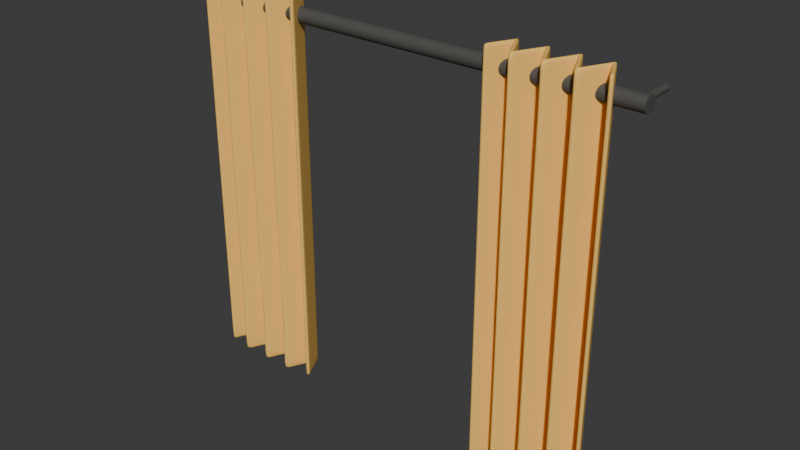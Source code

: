 # Source: curtain.blend  (saved by Blender 4.2.66; exported with 4.5.12 LTS)
import bpy
from mathutils import Matrix  # noqa: F401  (used for matrix-valued properties, if any)

bpy.ops.wm.read_factory_settings(use_empty=True)
scene = bpy.context.scene
scene.name = 'Scene'

# ---- materials (node trees are filled in below, after node groups)
mat_material___gray = bpy.data.materials.new('Material - Gray')
mat_material___gray.alpha_threshold = 0.0
mat_material___gray.line_color = (0.0, 0.0, 0.0, 1.0)
mat_material___yellow = bpy.data.materials.new('Material - Yellow')
mat_material___yellow.alpha_threshold = 0.0
mat_material___yellow.line_color = (0.0, 0.0, 0.0, 1.0)
mat_material___yellow_001 = bpy.data.materials.new('Material - Yellow.001')
mat_material___yellow_001.alpha_threshold = 0.0
mat_material___yellow_001.line_color = (0.0, 0.0, 0.0, 1.0)

# ---- node groups
ng_auto_smooth = bpy.data.node_groups.new('Auto Smooth', 'GeometryNodeTree')
_s = ng_auto_smooth.interface.new_socket(name='Geometry', in_out='OUTPUT', socket_type='NodeSocketGeometry')
_s = ng_auto_smooth.interface.new_socket(name='Geometry', in_out='INPUT', socket_type='NodeSocketGeometry')
_s = ng_auto_smooth.interface.new_socket(name='Angle', in_out='INPUT', socket_type='NodeSocketFloat')
_s.subtype = 'ANGLE'
_s.min_value = 0.0
_s.max_value = 3.142
ng_auto_smooth.is_modifier = True
_N = ng_auto_smooth.nodes; _L = ng_auto_smooth.links
n0 = _N.new('NodeGroupOutput'); n0.name = 'Group Output'; n0.location = (480, -100)
n1 = _N.new('NodeGroupInput'); n1.name = 'Group Input'; n1.location = (-420, -300)
n2 = _N.new('NodeGroupInput'); n2.name = 'Group Input.001'; n2.location = (-60, -100)
n3 = _N.new('GeometryNodeSetShadeSmooth'); n3.name = 'Set Shade Smooth'; n3.location = (120, -100)
n3.domain = 'EDGE'
n4 = _N.new('GeometryNodeSetShadeSmooth'); n4.name = 'Set Shade Smooth.001'; n4.location = (300, -100)
n5 = _N.new('GeometryNodeInputMeshEdgeAngle'); n5.name = 'Edge Angle'; n5.location = (-420, -220)
n6 = _N.new('GeometryNodeInputEdgeSmooth'); n6.name = 'Is Edge Smooth'; n6.location = (-60, -160)
n7 = _N.new('GeometryNodeInputShadeSmooth'); n7.name = 'Is Face Smooth'; n7.location = (-240, -340)
n8 = _N.new('FunctionNodeBooleanMath'); n8.name = 'Boolean Math'; n8.location = (-60, -220)
n9 = _N.new('FunctionNodeCompare'); n9.name = 'Compare'; n9.location = (-240, -180)
n9.operation = 'LESS_EQUAL'
_L.new(n5.outputs[0], n9.inputs[0])
_L.new(n4.outputs[0], n0.inputs[0])
_L.new(n1.outputs[1], n9.inputs[1])
_L.new(n9.outputs[0], n8.inputs[0])
_L.new(n7.outputs[0], n8.inputs[1])
_L.new(n2.outputs[0], n3.inputs[0])
_L.new(n6.outputs[0], n3.inputs[1])
_L.new(n3.outputs[0], n4.inputs[0])
_L.new(n8.outputs[0], n3.inputs[2])
n0.is_active_output = True

# ---- material node trees
mat_material___gray.use_nodes = True; mat_material___gray.node_tree.nodes.clear()
_N = mat_material___gray.node_tree.nodes; _L = mat_material___gray.node_tree.links
n0 = _N.new('ShaderNodeOutputMaterial'); n0.name = 'Material Output'; n0.location = (300, 300)
n1 = _N.new('ShaderNodeBsdfPrincipled'); n1.name = 'Principled BSDF'; n1.location = (10, 300)
n1.distribution = 'GGX'
n1.subsurface_method = 'RANDOM_WALK_SKIN'
n1.inputs[0].default_value = (0.08353, 0.08189, 0.07554, 1.0)
n1.inputs[2].default_value = 0.65
n1.inputs[3].default_value = 1.45
n1.inputs[13].default_value = 0.35
n1.inputs[27].default_value = (0.0, 0.0, 0.0, 1.0)
n1.inputs[28].default_value = 1.0
_L.new(n1.outputs[0], n0.inputs[0])
n0.is_active_output = True
mat_material___yellow.use_nodes = True; mat_material___yellow.node_tree.nodes.clear()
_N = mat_material___yellow.node_tree.nodes; _L = mat_material___yellow.node_tree.links
n0 = _N.new('ShaderNodeOutputMaterial'); n0.name = 'Material Output'; n0.location = (300, 300)
n1 = _N.new('ShaderNodeBsdfPrincipled'); n1.name = 'Principled BSDF'; n1.location = (10, 300)
n1.distribution = 'GGX'
n1.subsurface_method = 'RANDOM_WALK_SKIN'
n1.inputs[0].default_value = (1.0, 0.5972, 0.1413, 1.0)
n1.inputs[2].default_value = 0.65
n1.inputs[3].default_value = 1.45
n1.inputs[13].default_value = 0.35
n1.inputs[27].default_value = (0.0, 0.0, 0.0, 1.0)
n1.inputs[28].default_value = 1.0
_L.new(n1.outputs[0], n0.inputs[0])
n0.is_active_output = True
mat_material___yellow_001.use_nodes = True; mat_material___yellow_001.node_tree.nodes.clear()
_N = mat_material___yellow_001.node_tree.nodes; _L = mat_material___yellow_001.node_tree.links
n0 = _N.new('ShaderNodeOutputMaterial'); n0.name = 'Material Output'; n0.location = (300, 300)
n1 = _N.new('ShaderNodeBsdfPrincipled'); n1.name = 'Principled BSDF'; n1.location = (10, 300)
n1.distribution = 'GGX'
n1.subsurface_method = 'RANDOM_WALK_SKIN'
n1.inputs[0].default_value = (1.0, 0.5972, 0.1413, 1.0)
n1.inputs[2].default_value = 0.65
n1.inputs[3].default_value = 1.45
n1.inputs[13].default_value = 0.35
n1.inputs[27].default_value = (0.0, 0.0, 0.0, 1.0)
n1.inputs[28].default_value = 1.0
_L.new(n1.outputs[0], n0.inputs[0])
n0.is_active_output = True

# ---- world
world_world = bpy.data.worlds.new('World'); scene.world = world_world
world_world.use_nodes = True; world_world.node_tree.nodes.clear()
_N = world_world.node_tree.nodes; _L = world_world.node_tree.links
n0 = _N.new('ShaderNodeOutputWorld'); n0.name = 'World Output'; n0.location = (300, 300)
n1 = _N.new('ShaderNodeBackground'); n1.name = 'Background'; n1.location = (10, 300)
n1.inputs[0].default_value = (0.05088, 0.05088, 0.05088, 1.0)
_L.new(n1.outputs[0], n0.inputs[0])
n0.is_active_output = True
world_world.color = (0.05088, 0.05088, 0.05088)
world_world.sun_shadow_jitter_overblur = 0.0

# ---- meshes
me_cylinder_001 = bpy.data.meshes.new('Cylinder.001')
me_cylinder_001.from_pydata([(0.0, 0.02021, -0.4567), (6.69e-08, 0.02021, 0.8003), (0.003942, 0.01982, -0.4567), (0.003942, 0.01982, 0.8003), (0.007732, 0.01867, -0.4567), (0.007732, 0.01867, 0.8003), (0.01123, 0.0168, -0.4567), (0.01123, 0.0168, 0.8003), (0.01429, 0.01429, -0.4567), (0.01429, 0.01429, 0.8003), (0.0168, 0.01123, -0.4567), (0.0168, 0.01123, 0.8003), (0.01867, 0.007732, -0.4567), (0.01867, 0.007732, 0.8003), (0.01982, 0.003942, -0.4567), (0.01982, 0.003942, 0.8003), (0.02021, -8.832e-10, -0.4567), (0.02021, -8.832e-10, 0.8003), (0.01982, -0.003942, -0.4567), (0.01982, -0.003942, 0.8003), (0.01867, -0.007732, -0.4567), (0.01867, -0.007732, 0.8003), (0.0168, -0.01123, -0.4567), (0.0168, -0.01123, 0.8003), (0.01429, -0.01429, -0.4567), (0.01429, -0.01429, 0.8003), (0.01123, -0.0168, -0.4567), (0.01123, -0.0168, 0.8003), (0.007732, -0.01867, -0.4567), (0.007732, -0.01867, 0.8003), (0.003942, -0.01982, -0.4567), (0.003942, -0.01982, 0.8003), (-1.766e-09, -0.02021, -0.4567), (6.513e-08, -0.02021, 0.8003), (-0.003942, -0.01982, -0.4567), (-0.003942, -0.01982, 0.8003), (-0.007732, -0.01867, -0.4567), (-0.007732, -0.01867, 0.8003), (-0.01123, -0.0168, -0.4567), (-0.01123, -0.0168, 0.8003), (-0.01429, -0.01429, -0.4567), (-0.01429, -0.01429, 0.8003), (-0.0168, -0.01123, -0.4567), (-0.0168, -0.01123, 0.8003), (-0.01867, -0.007732, -0.4567), (-0.01867, -0.007732, 0.8003), (-0.01982, -0.003942, -0.4567), (-0.01982, -0.003942, 0.8003), (-0.02021, 2.409e-10, -0.4567), (-0.02021, 2.409e-10, 0.8003), (-0.01982, 0.003942, -0.4567), (-0.01982, 0.003942, 0.8003), (-0.01867, 0.007732, -0.4567), (-0.01867, 0.007732, 0.8003), (-0.0168, 0.01123, -0.4567), (-0.0168, 0.01123, 0.8003), (-0.01429, 0.01429, -0.4567), (-0.01429, 0.01429, 0.8003), (-0.01123, 0.0168, -0.4567), (-0.01123, 0.0168, 0.8003), (-0.007732, 0.01867, -0.4567), (-0.007732, 0.01867, 0.8003), (-0.003942, 0.01982, -0.4567), (-0.003942, 0.01982, 0.8003), (1.15e-07, -0.01696, 0.768), (8.291e-08, 0.1009, 0.768), (0.001833, -0.01696, 0.7681), (0.001833, 0.1009, 0.7681), (0.003596, -0.01696, 0.7687), (0.003596, 0.1009, 0.7687), (0.00522, -0.01696, 0.7695), (0.00522, 0.1009, 0.7695), (0.006644, -0.01696, 0.7707), (0.006644, 0.1009, 0.7707), (0.007812, -0.01696, 0.7721), (0.007812, 0.1009, 0.7721), (0.00868, -0.01696, 0.7738), (0.00868, 0.1009, 0.7738), (0.009215, -0.01696, 0.7755), (0.009215, 0.1009, 0.7755), (0.009396, -0.01696, 0.7774), (0.009396, 0.1009, 0.7774), (0.009215, -0.01696, 0.7792), (0.009215, 0.1009, 0.7792), (0.00868, -0.01696, 0.781), (0.00868, 0.1009, 0.781), (0.007812, -0.01696, 0.7826), (0.007812, 0.1009, 0.7826), (0.006644, -0.01696, 0.784), (0.006644, 0.1009, 0.784), (0.00522, -0.01696, 0.7852), (0.00522, 0.1009, 0.7852), (0.003596, -0.01696, 0.786), (0.003596, 0.1009, 0.786), (0.001833, -0.01696, 0.7866), (0.001833, 0.1009, 0.7866), (1.156e-07, -0.01696, 0.7868), (8.35e-08, 0.1009, 0.7868), (-0.001833, -0.01696, 0.7866), (-0.001833, 0.1009, 0.7866), (-0.003595, -0.01696, 0.786), (-0.003595, 0.1009, 0.786), (-0.00522, -0.01696, 0.7852), (-0.00522, 0.1009, 0.7852), (-0.006643, -0.01696, 0.784), (-0.006643, 0.1009, 0.784), (-0.007812, -0.01696, 0.7826), (-0.007812, 0.1009, 0.7826), (-0.00868, -0.01696, 0.781), (-0.00868, 0.1009, 0.781), (-0.009215, -0.01696, 0.7792), (-0.009215, 0.1009, 0.7792), (-0.009395, -0.01696, 0.7774), (-0.009395, 0.1009, 0.7774), (-0.009215, -0.01696, 0.7755), (-0.009215, 0.1009, 0.7755), (-0.00868, -0.01696, 0.7738), (-0.00868, 0.1009, 0.7738), (-0.007812, -0.01696, 0.7721), (-0.007812, 0.1009, 0.7721), (-0.006643, -0.01696, 0.7707), (-0.006643, 0.1009, 0.7707), (-0.00522, -0.01696, 0.7695), (-0.00522, 0.1009, 0.7695), (-0.003595, -0.01696, 0.7687), (-0.003595, 0.1009, 0.7687), (-0.001833, -0.01696, 0.7681), (-0.001833, 0.1009, 0.7681), (-1.712e-08, -0.01696, -0.4391), (-4.919e-08, 0.1009, -0.4391), (0.001833, -0.01696, -0.4389), (0.001833, 0.1009, -0.4389), (0.003595, -0.01696, -0.4384), (0.003595, 0.1009, -0.4384), (0.00522, -0.01696, -0.4375), (0.00522, 0.1009, -0.4375), (0.006644, -0.01696, -0.4364), (0.006644, 0.1009, -0.4364), (0.007812, -0.01696, -0.4349), (0.007812, 0.1009, -0.4349), (0.00868, -0.01696, -0.4333), (0.00868, 0.1009, -0.4333), (0.009215, -0.01696, -0.4316), (0.009215, 0.1009, -0.4316), (0.009395, -0.01696, -0.4297), (0.009395, 0.1009, -0.4297), (0.009215, -0.01696, -0.4279), (0.009215, 0.1009, -0.4279), (0.00868, -0.01696, -0.4261), (0.00868, 0.1009, -0.4261), (0.007812, -0.01696, -0.4245), (0.007812, 0.1009, -0.4245), (0.006644, -0.01696, -0.4231), (0.006644, 0.1009, -0.4231), (0.00522, -0.01696, -0.4219), (0.00522, 0.1009, -0.4219), (0.003595, -0.01696, -0.421), (0.003595, 0.1009, -0.421), (0.001833, -0.01696, -0.4205), (0.001833, 0.1009, -0.4205), (-1.652e-08, -0.01696, -0.4203), (-4.859e-08, 0.1009, -0.4203), (-0.001833, -0.01696, -0.4205), (-0.001833, 0.1009, -0.4205), (-0.003595, -0.01696, -0.421), (-0.003596, 0.1009, -0.421), (-0.00522, -0.01696, -0.4219), (-0.00522, 0.1009, -0.4219), (-0.006644, -0.01696, -0.4231), (-0.006644, 0.1009, -0.4231), (-0.007812, -0.01696, -0.4245), (-0.007812, 0.1009, -0.4245), (-0.00868, -0.01696, -0.4261), (-0.00868, 0.1009, -0.4261), (-0.009215, -0.01696, -0.4279), (-0.009215, 0.1009, -0.4279), (-0.009395, -0.01696, -0.4297), (-0.009395, 0.1009, -0.4297), (-0.009215, -0.01696, -0.4316), (-0.009215, 0.1009, -0.4316), (-0.00868, -0.01696, -0.4333), (-0.00868, 0.1009, -0.4333), (-0.007812, -0.01696, -0.4349), (-0.007812, 0.1009, -0.4349), (-0.006644, -0.01696, -0.4364), (-0.006644, 0.1009, -0.4364), (-0.00522, -0.01696, -0.4375), (-0.00522, 0.1009, -0.4375), (-0.003595, -0.01696, -0.4384), (-0.003596, 0.1009, -0.4384), (-0.001833, -0.01696, -0.4389), (-0.001833, 0.1009, -0.4389)], [], [(0, 1, 3, 2), (2, 3, 5, 4), (4, 5, 7, 6), (6, 7, 9, 8), (8, 9, 11, 10), (10, 11, 13, 12), (12, 13, 15, 14), (14, 15, 17, 16), (16, 17, 19, 18), (18, 19, 21, 20), (20, 21, 23, 22), (22, 23, 25, 24), (24, 25, 27, 26), (26, 27, 29, 28), (28, 29, 31, 30), (30, 31, 33, 32), (32, 33, 35, 34), (34, 35, 37, 36), (36, 37, 39, 38), (38, 39, 41, 40), (40, 41, 43, 42), (42, 43, 45, 44), (44, 45, 47, 46), (46, 47, 49, 48), (48, 49, 51, 50), (50, 51, 53, 52), (52, 53, 55, 54), (54, 55, 57, 56), (56, 57, 59, 58), (58, 59, 61, 60), (3, 1, 63, 61, 59, 57, 55, 53, 51, 49, 47, 45, 43, 41, 39, 37, 35, 33, 31, 29, 27, 25, 23, 21, 19, 17, 15, 13, 11, 9, 7, 5), (60, 61, 63, 62), (62, 63, 1, 0), (30, 46, 62), (64, 65, 67, 66), (66, 67, 69, 68), (68, 69, 71, 70), (70, 71, 73, 72), (72, 73, 75, 74), (74, 75, 77, 76), (76, 77, 79, 78), (78, 79, 81, 80), (80, 81, 83, 82), (82, 83, 85, 84), (84, 85, 87, 86), (86, 87, 89, 88), (88, 89, 91, 90), (90, 91, 93, 92), (92, 93, 95, 94), (94, 95, 97, 96), (96, 97, 99, 98), (98, 99, 101, 100), (100, 101, 103, 102), (102, 103, 105, 104), (104, 105, 107, 106), (106, 107, 109, 108), (108, 109, 111, 110), (110, 111, 113, 112), (112, 113, 115, 114), (114, 115, 117, 116), (116, 117, 119, 118), (118, 119, 121, 120), (120, 121, 123, 122), (122, 123, 125, 124), (67, 65, 127, 125, 123, 121, 119, 117, 115, 113, 111, 109, 107, 105, 103, 101, 99, 97, 95, 93, 91, 89, 87, 85, 83, 81, 79, 77, 75, 73, 71, 69), (124, 125, 127, 126), (126, 127, 65, 64), (64, 66, 68, 70, 72, 74, 76, 78, 80, 82, 84, 86, 88, 90, 92, 94, 96, 98, 100, 102, 104, 106, 108, 110, 112, 114, 116, 118, 120, 122, 124, 126), (128, 131, 130), (131, 132, 130), (132, 135, 134), (135, 136, 134), (137, 138, 136), (139, 140, 138), (141, 142, 140), (143, 144, 142), (145, 146, 144), (147, 148, 146), (149, 150, 148), (151, 152, 150), (153, 154, 152), (155, 156, 154), (157, 158, 156), (158, 161, 160), (161, 162, 160), (163, 164, 162), (165, 166, 164), (167, 168, 166), (169, 170, 168), (171, 172, 170), (173, 174, 172), (175, 176, 174), (177, 178, 176), (179, 180, 178), (181, 182, 180), (183, 184, 182), (185, 186, 184), (187, 188, 186), (133, 181, 165), (189, 190, 188), (191, 128, 190), (158, 174, 190), (62, 0, 2), (2, 4, 6), (6, 8, 10), (10, 12, 6), (12, 14, 6), (14, 16, 18), (18, 20, 22), (22, 24, 26), (26, 28, 30), (30, 32, 34), (34, 36, 30), (36, 38, 30), (38, 40, 42), (42, 44, 38), (44, 46, 38), (46, 48, 50), (50, 52, 54), (54, 56, 58), (58, 60, 62), (62, 2, 6), (14, 18, 22), (22, 26, 14), (26, 30, 14), (46, 50, 54), (54, 58, 46), (58, 62, 46), (62, 6, 30), (6, 14, 30), (30, 38, 46), (128, 129, 131), (131, 133, 132), (132, 133, 135), (135, 137, 136), (137, 139, 138), (139, 141, 140), (141, 143, 142), (143, 145, 144), (145, 147, 146), (147, 149, 148), (149, 151, 150), (151, 153, 152), (153, 155, 154), (155, 157, 156), (157, 159, 158), (158, 159, 161), (161, 163, 162), (163, 165, 164), (165, 167, 166), (167, 169, 168), (169, 171, 170), (171, 173, 172), (173, 175, 174), (175, 177, 176), (177, 179, 178), (179, 181, 180), (181, 183, 182), (183, 185, 184), (185, 187, 186), (187, 189, 188), (133, 131, 189), (131, 129, 189), (129, 191, 189), (189, 187, 181), (187, 185, 181), (185, 183, 181), (181, 179, 177), (177, 175, 173), (173, 171, 169), (169, 167, 173), (167, 165, 173), (165, 163, 157), (163, 161, 157), (161, 159, 157), (157, 155, 149), (155, 153, 149), (153, 151, 149), (149, 147, 145), (145, 143, 141), (141, 139, 137), (137, 135, 141), (135, 133, 141), (181, 177, 173), (149, 145, 141), (133, 189, 181), (181, 173, 165), (165, 157, 149), (149, 141, 165), (141, 133, 165), (189, 191, 190), (191, 129, 128), (190, 128, 130), (130, 132, 134), (134, 136, 138), (138, 140, 134), (140, 142, 134), (142, 144, 146), (146, 148, 150), (150, 152, 154), (154, 156, 158), (158, 160, 162), (162, 164, 166), (166, 168, 170), (170, 172, 166), (172, 174, 166), (174, 176, 178), (178, 180, 174), (180, 182, 174), (182, 184, 186), (186, 188, 190), (190, 130, 134), (142, 146, 158), (146, 150, 158), (150, 154, 158), (158, 162, 174), (162, 166, 174), (182, 186, 174), (186, 190, 174), (190, 134, 158), (134, 142, 158)])
me_cylinder_001.polygons.foreach_set('use_smooth', [True] * 221)
_uv = me_cylinder_001.uv_layers.new(name='UVMap')
_uv.uv.foreach_set('vector', [1.0, 0.5, 1.0, 1.0, 0.9688, 1.0, 0.9688, 0.5, 0.9688, 0.5, 0.9688, 1.0, 0.9375, 1.0, 0.9375, 0.5, 0.9375, 0.5, 0.9375, 1.0, 0.9062, 1.0, 0.9062, 0.5, 0.9062, 0.5, 0.9062, 1.0, 0.875, 1.0, 0.875, 0.5, 0.875, 0.5, 0.875, 1.0, 0.8438, 1.0, 0.8438, 0.5, 0.8438, 0.5, 0.8438, 1.0, 0.8125, 1.0, 0.8125, 0.5, 0.8125, 0.5, 0.8125, 1.0, 0.7812, 1.0, 0.7812, 0.5, 0.7812, 0.5, 0.7812, 1.0, 0.75, 1.0, 0.75, 0.5, 0.75, 0.5, 0.75, 1.0, 0.7188, 1.0, 0.7188, 0.5, 0.7188, 0.5, 0.7188, 1.0, 0.6875, 1.0, 0.6875, 0.5, 0.6875, 0.5, 0.6875, 1.0, 0.6562, 1.0, 0.6562, 0.5, 0.6562, 0.5, 0.6562, 1.0, 0.625, 1.0, 0.625, 0.5, 0.625, 0.5, 0.625, 1.0, 0.5938, 1.0, 0.5938, 0.5, 0.5938, 0.5, 0.5938, 1.0, 0.5625, 1.0, 0.5625, 0.5, 0.5625, 0.5, 0.5625, 1.0, 0.5312, 1.0, 0.5312, 0.5, 0.5312, 0.5, 0.5312, 1.0, 0.5, 1.0, 0.5, 0.5, 0.5, 0.5, 0.5, 1.0, 0.4688, 1.0, 0.4688, 0.5, 0.4688, 0.5, 0.4688, 1.0, 0.4375, 1.0, 0.4375, 0.5, 0.4375, 0.5, 0.4375, 1.0, 0.4062, 1.0, 0.4062, 0.5, 0.4062, 0.5, 0.4062, 1.0, 0.375, 1.0, 0.375, 0.5, 0.375, 0.5, 0.375, 1.0, 0.3438, 1.0, 0.3438, 0.5, 0.3438, 0.5, 0.3438, 1.0, 0.3125, 1.0, 0.3125, 0.5, 0.3125, 0.5, 0.3125, 1.0, 0.2812, 1.0, 0.2812, 0.5, 0.2812, 0.5, 0.2812, 1.0, 0.25, 1.0, 0.25, 0.5, 0.25, 0.5, 0.25, 1.0, 0.2188, 1.0, 0.2188, 0.5, 0.2188, 0.5, 0.2188, 1.0, 0.1875, 1.0, 0.1875, 0.5, 0.1875, 0.5, 0.1875, 1.0, 0.1562, 1.0, 0.1562, 0.5, 0.1562, 0.5, 0.1562, 1.0, 0.125, 1.0, 0.125, 0.5, 0.125, 0.5, 0.125, 1.0, 0.09375, 1.0, 0.09375, 0.5, 0.09375, 0.5, 0.09375, 1.0, 0.0625, 1.0, 0.0625, 0.5, 0.2968, 0.4854, 0.25, 0.49, 0.2032, 0.4854, 0.1582, 0.4717, 0.1167, 0.4496, 0.08029, 0.4197, 0.05045, 0.3833, 0.02827, 0.3418, 0.01461, 0.2968, 0.01, 0.25, 0.01461, 0.2032, 0.02827, 0.1582, 0.05045, 0.1167, 0.08029, 0.08029, 0.1167, 0.05045, 0.1582, 0.02827, 0.2032, 0.01461, 0.25, 0.01, 0.2968, 0.01461, 0.3418, 0.02827, 0.3833, 0.05045, 0.4197, 0.08029, 0.4496, 0.1167, 0.4717, 0.1582, 0.4854, 0.2032, 0.49, 0.25, 0.4854, 0.2968, 0.4717, 0.3418, 0.4496, 0.3833, 0.4197, 0.4197, 0.3833, 0.4496, 0.3418, 0.4717, 0.0625, 0.5, 0.0625, 1.0, 0.03125, 1.0, 0.03125, 0.5, 0.03125, 0.5, 0.03125, 1.0, 0.0, 1.0, 0.0, 0.5, 0.7968, 0.01461, 0.5146, 0.2032, 0.7032, 0.4854, 1.0, 0.5, 1.0, 1.0, 0.9688, 1.0, 0.9688, 0.5, 0.9688, 0.5, 0.9688, 1.0, 0.9375, 1.0, 0.9375, 0.5, 0.9375, 0.5, 0.9375, 1.0, 0.9062, 1.0, 0.9062, 0.5, 0.9062, 0.5, 0.9062, 1.0, 0.875, 1.0, 0.875, 0.5, 0.875, 0.5, 0.875, 1.0, 0.8438, 1.0, 0.8438, 0.5, 0.8438, 0.5, 0.8438, 1.0, 0.8125, 1.0, 0.8125, 0.5, 0.8125, 0.5, 0.8125, 1.0, 0.7812, 1.0, 0.7812, 0.5, 0.7812, 0.5, 0.7812, 1.0, 0.75, 1.0, 0.75, 0.5, 0.75, 0.5, 0.75, 1.0, 0.7188, 1.0, 0.7188, 0.5, 0.7188, 0.5, 0.7188, 1.0, 0.6875, 1.0, 0.6875, 0.5, 0.6875, 0.5, 0.6875, 1.0, 0.6562, 1.0, 0.6562, 0.5, 0.6562, 0.5, 0.6562, 1.0, 0.625, 1.0, 0.625, 0.5, 0.625, 0.5, 0.625, 1.0, 0.5938, 1.0, 0.5938, 0.5, 0.5938, 0.5, 0.5938, 1.0, 0.5625, 1.0, 0.5625, 0.5, 0.5625, 0.5, 0.5625, 1.0, 0.5312, 1.0, 0.5312, 0.5, 0.5312, 0.5, 0.5312, 1.0, 0.5, 1.0, 0.5, 0.5, 0.5, 0.5, 0.5, 1.0, 0.4688, 1.0, 0.4688, 0.5, 0.4688, 0.5, 0.4688, 1.0, 0.4375, 1.0, 0.4375, 0.5, 0.4375, 0.5, 0.4375, 1.0, 0.4062, 1.0, 0.4062, 0.5, 0.4062, 0.5, 0.4062, 1.0, 0.375, 1.0, 0.375, 0.5, 0.375, 0.5, 0.375, 1.0, 0.3438, 1.0, 0.3438, 0.5, 0.3438, 0.5, 0.3438, 1.0, 0.3125, 1.0, 0.3125, 0.5, 0.3125, 0.5, 0.3125, 1.0, 0.2812, 1.0, 0.2812, 0.5, 0.2812, 0.5, 0.2812, 1.0, 0.25, 1.0, 0.25, 0.5, 0.25, 0.5, 0.25, 1.0, 0.2188, 1.0, 0.2188, 0.5, 0.2188, 0.5, 0.2188, 1.0, 0.1875, 1.0, 0.1875, 0.5, 0.1875, 0.5, 0.1875, 1.0, 0.1562, 1.0, 0.1562, 0.5, 0.1562, 0.5, 0.1562, 1.0, 0.125, 1.0, 0.125, 0.5, 0.125, 0.5, 0.125, 1.0, 0.09375, 1.0, 0.09375, 0.5, 0.09375, 0.5, 0.09375, 1.0, 0.0625, 1.0, 0.0625, 0.5, 0.2968, 0.4854, 0.25, 0.49, 0.2032, 0.4854, 0.1582, 0.4717, 0.1167, 0.4496, 0.08029, 0.4197, 0.05045, 0.3833, 0.02827, 0.3418, 0.01461, 0.2968, 0.01, 0.25, 0.01461, 0.2032, 0.02827, 0.1582, 0.05045, 0.1167, 0.08029, 0.08029, 0.1167, 0.05045, 0.1582, 0.02827, 0.2032, 0.01461, 0.25, 0.01, 0.2968, 0.01461, 0.3418, 0.02827, 0.3833, 0.05045, 0.4197, 0.08029, 0.4496, 0.1167, 0.4717, 0.1582, 0.4854, 0.2032, 0.49, 0.25, 0.4854, 0.2968, 0.4717, 0.3418, 0.4496, 0.3833, 0.4197, 0.4197, 0.3833, 0.4496, 0.3418, 0.4717, 0.0625, 0.5, 0.0625, 1.0, 0.03125, 1.0, 0.03125, 0.5, 0.03125, 0.5, 0.03125, 1.0, 0.0, 1.0, 0.0, 0.5, 0.75, 0.49, 0.7968, 0.4854, 0.8418, 0.4717, 0.8833, 0.4496, 0.9197, 0.4197, 0.9496, 0.3833, 0.9717, 0.3418, 0.9854, 0.2968, 0.99, 0.25, 0.9854, 0.2032, 0.9717, 0.1582, 0.9496, 0.1167, 0.9197, 0.08029, 0.8833, 0.05045, 0.8418, 0.02827, 0.7968, 0.01461, 0.75, 0.01, 0.7032, 0.01461, 0.6582, 0.02827, 0.6167, 0.05045, 0.5803, 0.08029, 0.5504, 0.1167, 0.5283, 0.1582, 0.5146, 0.2032, 0.51, 0.25, 0.5146, 0.2968, 0.5283, 0.3418, 0.5504, 0.3833, 0.5803, 0.4197, 0.6167, 0.4496, 0.6582, 0.4717, 0.7032, 0.4854, 1.0, 0.5, 0.9688, 1.0, 0.9688, 0.5, 0.9688, 1.0, 0.9375, 0.5, 0.9688, 0.5, 0.9375, 0.5, 0.9062, 1.0, 0.9062, 0.5, 0.9062, 1.0, 0.875, 0.5, 0.9062, 0.5, 0.875, 1.0, 0.8438, 0.5, 0.875, 0.5, 0.8438, 1.0, 0.8125, 0.5, 0.8438, 0.5, 0.8125, 1.0, 0.7812, 0.5, 0.8125, 0.5, 0.7812, 1.0, 0.75, 0.5, 0.7812, 0.5, 0.75, 1.0, 0.7188, 0.5, 0.75, 0.5, 0.7188, 1.0, 0.6875, 0.5, 0.7188, 0.5, 0.6875, 1.0, 0.6562, 0.5, 0.6875, 0.5, 0.6562, 1.0, 0.625, 0.5, 0.6562, 0.5, 0.625, 1.0, 0.5938, 0.5, 0.625, 0.5, 0.5938, 1.0, 0.5625, 0.5, 0.5938, 0.5, 0.5625, 1.0, 0.5312, 0.5, 0.5625, 0.5, 0.5312, 0.5, 0.5, 1.0, 0.5, 0.5, 0.5, 1.0, 0.4688, 0.5, 0.5, 0.5, 0.4688, 1.0, 0.4375, 0.5, 0.4688, 0.5, 0.4375, 1.0, 0.4062, 0.5, 0.4375, 0.5, 0.4062, 1.0, 0.375, 0.5, 0.4062, 0.5, 0.375, 1.0, 0.3438, 0.5, 0.375, 0.5, 0.3438, 1.0, 0.3125, 0.5, 0.3438, 0.5, 0.3125, 1.0, 0.2812, 0.5, 0.3125, 0.5, 0.2812, 1.0, 0.25, 0.5, 0.2812, 0.5, 0.25, 1.0, 0.2188, 0.5, 0.25, 0.5, 0.2188, 1.0, 0.1875, 0.5, 0.2188, 0.5, 0.1875, 1.0, 0.1562, 0.5, 0.1875, 0.5, 0.1562, 1.0, 0.125, 0.5, 0.1562, 0.5, 0.125, 1.0, 0.09375, 0.5, 0.125, 0.5, 0.09375, 1.0, 0.0625, 0.5, 0.09375, 0.5, 0.3418, 0.4717, 0.02827, 0.3418, 0.1582, 0.02827, 0.0625, 1.0, 0.03125, 0.5, 0.0625, 0.5, 0.03125, 1.0, 0.0, 0.5, 0.03125, 0.5, 0.7968, 0.01461, 0.5146, 0.2032, 0.7032, 0.4854, 0.7032, 0.4854, 0.75, 0.49, 0.7968, 0.4854, 0.7968, 0.4854, 0.8418, 0.4717, 0.8833, 0.4496, 0.8833, 0.4496, 0.9197, 0.4197, 0.9496, 0.3833, 0.9496, 0.3833, 0.9717, 0.3418, 0.8833, 0.4496, 0.9717, 0.3418, 0.9854, 0.2968, 0.8833, 0.4496, 0.9854, 0.2968, 0.99, 0.25, 0.9854, 0.2032, 0.9854, 0.2032, 0.9717, 0.1582, 0.9496, 0.1167, 0.9496, 0.1167, 0.9197, 0.08029, 0.8833, 0.05045, 0.8833, 0.05045, 0.8418, 0.02827, 0.7968, 0.01461, 0.7968, 0.01461, 0.75, 0.01, 0.7032, 0.01461, 0.7032, 0.01461, 0.6582, 0.02827, 0.7968, 0.01461, 0.6582, 0.02827, 0.6167, 0.05045, 0.7968, 0.01461, 0.6167, 0.05045, 0.5803, 0.08029, 0.5504, 0.1167, 0.5504, 0.1167, 0.5283, 0.1582, 0.6167, 0.05045, 0.5283, 0.1582, 0.5146, 0.2032, 0.6167, 0.05045, 0.5146, 0.2032, 0.51, 0.25, 0.5146, 0.2968, 0.5146, 0.2968, 0.5283, 0.3418, 0.5504, 0.3833, 0.5504, 0.3833, 0.5803, 0.4197, 0.6167, 0.4496, 0.6167, 0.4496, 0.6582, 0.4717, 0.7032, 0.4854, 0.7032, 0.4854, 0.7968, 0.4854, 0.8833, 0.4496, 0.9854, 0.2968, 0.9854, 0.2032, 0.9496, 0.1167, 0.9496, 0.1167, 0.8833, 0.05045, 0.9854, 0.2968, 0.8833, 0.05045, 0.7968, 0.01461, 0.9854, 0.2968, 0.5146, 0.2032, 0.5146, 0.2968, 0.5504, 0.3833, 0.5504, 0.3833, 0.6167, 0.4496, 0.5146, 0.2032, 0.6167, 0.4496, 0.7032, 0.4854, 0.5146, 0.2032, 0.7032, 0.4854, 0.8833, 0.4496, 0.7968, 0.01461, 0.8833, 0.4496, 0.9854, 0.2968, 0.7968, 0.01461, 0.7968, 0.01461, 0.6167, 0.05045, 0.5146, 0.2032, 1.0, 0.5, 1.0, 1.0, 0.9688, 1.0, 0.9688, 1.0, 0.9375, 1.0, 0.9375, 0.5, 0.9375, 0.5, 0.9375, 1.0, 0.9062, 1.0, 0.9062, 1.0, 0.875, 1.0, 0.875, 0.5, 0.875, 1.0, 0.8438, 1.0, 0.8438, 0.5, 0.8438, 1.0, 0.8125, 1.0, 0.8125, 0.5, 0.8125, 1.0, 0.7812, 1.0, 0.7812, 0.5, 0.7812, 1.0, 0.75, 1.0, 0.75, 0.5, 0.75, 1.0, 0.7188, 1.0, 0.7188, 0.5, 0.7188, 1.0, 0.6875, 1.0, 0.6875, 0.5, 0.6875, 1.0, 0.6562, 1.0, 0.6562, 0.5, 0.6562, 1.0, 0.625, 1.0, 0.625, 0.5, 0.625, 1.0, 0.5938, 1.0, 0.5938, 0.5, 0.5938, 1.0, 0.5625, 1.0, 0.5625, 0.5, 0.5625, 1.0, 0.5312, 1.0, 0.5312, 0.5, 0.5312, 0.5, 0.5312, 1.0, 0.5, 1.0, 0.5, 1.0, 0.4688, 1.0, 0.4688, 0.5, 0.4688, 1.0, 0.4375, 1.0, 0.4375, 0.5, 0.4375, 1.0, 0.4062, 1.0, 0.4062, 0.5, 0.4062, 1.0, 0.375, 1.0, 0.375, 0.5, 0.375, 1.0, 0.3438, 1.0, 0.3438, 0.5, 0.3438, 1.0, 0.3125, 1.0, 0.3125, 0.5, 0.3125, 1.0, 0.2812, 1.0, 0.2812, 0.5, 0.2812, 1.0, 0.25, 1.0, 0.25, 0.5, 0.25, 1.0, 0.2188, 1.0, 0.2188, 0.5, 0.2188, 1.0, 0.1875, 1.0, 0.1875, 0.5, 0.1875, 1.0, 0.1562, 1.0, 0.1562, 0.5, 0.1562, 1.0, 0.125, 1.0, 0.125, 0.5, 0.125, 1.0, 0.09375, 1.0, 0.09375, 0.5, 0.09375, 1.0, 0.0625, 1.0, 0.0625, 0.5, 0.3418, 0.4717, 0.2968, 0.4854, 0.1582, 0.4717, 0.2968, 0.4854, 0.25, 0.49, 0.1582, 0.4717, 0.25, 0.49, 0.2032, 0.4854, 0.1582, 0.4717, 0.1582, 0.4717, 0.1167, 0.4496, 0.02827, 0.3418, 0.1167, 0.4496, 0.08029, 0.4197, 0.02827, 0.3418, 0.08029, 0.4197, 0.05045, 0.3833, 0.02827, 0.3418, 0.02827, 0.3418, 0.01461, 0.2968, 0.01, 0.25, 0.01, 0.25, 0.01461, 0.2032, 0.02827, 0.1582, 0.02827, 0.1582, 0.05045, 0.1167, 0.08029, 0.08029, 0.08029, 0.08029, 0.1167, 0.05045, 0.02827, 0.1582, 0.1167, 0.05045, 0.1582, 0.02827, 0.02827, 0.1582, 0.1582, 0.02827, 0.2032, 0.01461, 0.3418, 0.02827, 0.2032, 0.01461, 0.25, 0.01, 0.3418, 0.02827, 0.25, 0.01, 0.2968, 0.01461, 0.3418, 0.02827, 0.3418, 0.02827, 0.3833, 0.05045, 0.4717, 0.1582, 0.3833, 0.05045, 0.4197, 0.08029, 0.4717, 0.1582, 0.4197, 0.08029, 0.4496, 0.1167, 0.4717, 0.1582, 0.4717, 0.1582, 0.4854, 0.2032, 0.49, 0.25, 0.49, 0.25, 0.4854, 0.2968, 0.4717, 0.3418, 0.4717, 0.3418, 0.4496, 0.3833, 0.4197, 0.4197, 0.4197, 0.4197, 0.3833, 0.4496, 0.4717, 0.3418, 0.3833, 0.4496, 0.3418, 0.4717, 0.4717, 0.3418, 0.02827, 0.3418, 0.01, 0.25, 0.02827, 0.1582, 0.4717, 0.1582, 0.49, 0.25, 0.4717, 0.3418, 0.3418, 0.4717, 0.1582, 0.4717, 0.02827, 0.3418, 0.02827, 0.3418, 0.02827, 0.1582, 0.1582, 0.02827, 0.1582, 0.02827, 0.3418, 0.02827, 0.4717, 0.1582, 0.4717, 0.1582, 0.4717, 0.3418, 0.1582, 0.02827, 0.4717, 0.3418, 0.3418, 0.4717, 0.1582, 0.02827, 0.0625, 1.0, 0.03125, 1.0, 0.03125, 0.5, 0.03125, 1.0, 0.0, 1.0, 0.0, 0.5, 0.7032, 0.4854, 0.75, 0.49, 0.7968, 0.4854, 0.7968, 0.4854, 0.8418, 0.4717, 0.8833, 0.4496, 0.8833, 0.4496, 0.9197, 0.4197, 0.9496, 0.3833, 0.9496, 0.3833, 0.9717, 0.3418, 0.8833, 0.4496, 0.9717, 0.3418, 0.9854, 0.2968, 0.8833, 0.4496, 0.9854, 0.2968, 0.99, 0.25, 0.9854, 0.2032, 0.9854, 0.2032, 0.9717, 0.1582, 0.9496, 0.1167, 0.9496, 0.1167, 0.9197, 0.08029, 0.8833, 0.05045, 0.8833, 0.05045, 0.8418, 0.02827, 0.7968, 0.01461, 0.7968, 0.01461, 0.75, 0.01, 0.7032, 0.01461, 0.7032, 0.01461, 0.6582, 0.02827, 0.6167, 0.05045, 0.6167, 0.05045, 0.5803, 0.08029, 0.5504, 0.1167, 0.5504, 0.1167, 0.5283, 0.1582, 0.6167, 0.05045, 0.5283, 0.1582, 0.5146, 0.2032, 0.6167, 0.05045, 0.5146, 0.2032, 0.51, 0.25, 0.5146, 0.2968, 0.5146, 0.2968, 0.5283, 0.3418, 0.5146, 0.2032, 0.5283, 0.3418, 0.5504, 0.3833, 0.5146, 0.2032, 0.5504, 0.3833, 0.5803, 0.4197, 0.6167, 0.4496, 0.6167, 0.4496, 0.6582, 0.4717, 0.7032, 0.4854, 0.7032, 0.4854, 0.7968, 0.4854, 0.8833, 0.4496, 0.9854, 0.2968, 0.9854, 0.2032, 0.7968, 0.01461, 0.9854, 0.2032, 0.9496, 0.1167, 0.7968, 0.01461, 0.9496, 0.1167, 0.8833, 0.05045, 0.7968, 0.01461, 0.7968, 0.01461, 0.7032, 0.01461, 0.5146, 0.2032, 0.7032, 0.01461, 0.6167, 0.05045, 0.5146, 0.2032, 0.5504, 0.3833, 0.6167, 0.4496, 0.5146, 0.2032, 0.6167, 0.4496, 0.7032, 0.4854, 0.5146, 0.2032, 0.7032, 0.4854, 0.8833, 0.4496, 0.7968, 0.01461, 0.8833, 0.4496, 0.9854, 0.2968, 0.7968, 0.01461])
me_cylinder_001.materials.append(mat_material___gray)
me_cylinder_001.use_remesh_fix_poles = True
me_cylinder_001.use_remesh_preserve_attributes = False
me_cylinder_001.update()
me_plane_002 = bpy.data.meshes.new('Plane.002')
me_plane_002.from_pydata([(-0.1522, -0.5264, 0.0), (0.1522, -0.5264, 0.0), (-0.1522, 0.5264, 0.0), (0.1522, 0.5264, 0.0), (-0.1141, -0.5264, -0.07757), (-0.07608, -0.5264, 0.0), (-0.03804, -0.5264, -0.07757), (0.0, -0.5264, 0.0), (0.03804, -0.5264, -0.07757), (0.07608, -0.5264, 0.0), (0.1141, -0.5264, -0.07757), (0.1141, 0.5264, -0.07757), (0.07608, 0.5264, 0.0), (0.03804, 0.5264, -0.07757), (0.0, 0.5264, 0.0), (-0.03804, 0.5264, -0.07757), (-0.07608, 0.5264, 0.0), (-0.1141, 0.5264, -0.07757), (-0.1522, -0.5115, 0.0), (-0.1522, 0.5115, 0.0), (0.1522, 0.5115, 0.0), (0.1522, -0.5115, 0.0), (-0.1141, 0.5115, -0.07757), (-0.1141, -0.5115, -0.07757), (-0.07608, 0.5115, 0.0), (-0.07608, -0.5115, 0.0), (-0.03804, 0.5115, -0.07757), (-0.03804, -0.5115, -0.07757), (0.0, 0.5115, 0.0), (0.0, -0.5115, 0.0), (0.03804, 0.5115, -0.07757), (0.03804, -0.5115, -0.07757), (0.07608, 0.5115, 0.0), (0.07608, -0.5115, 0.0), (0.1141, -0.5115, -0.07757), (0.1141, 0.5115, -0.07757), (-0.1462, 0.5264, -0.01211), (-0.1201, 0.5264, -0.06546), (-0.1201, -0.5264, -0.06546), (-0.1462, -0.5264, -0.01211), (-0.1201, 0.5115, -0.06546), (-0.1462, 0.5115, -0.01211), (-0.1201, -0.5115, -0.06546), (-0.1462, -0.5115, -0.01211), (-0.04398, -0.5264, -0.06546), (-0.07014, -0.5264, -0.01211), (-0.07014, 0.5264, -0.01211), (-0.04398, 0.5264, -0.06546), (-0.04398, 0.5115, -0.06546), (-0.07014, 0.5115, -0.01211), (-0.07014, -0.5115, -0.01211), (-0.04398, -0.5115, -0.06546), (0.03217, -0.5264, -0.06561), (0.00601, -0.5264, -0.01226), (0.00601, 0.5264, -0.01226), (0.03217, 0.5264, -0.06561), (0.03217, 0.5115, -0.06561), (0.00601, 0.5115, -0.01226), (0.00601, -0.5115, -0.01226), (0.03217, -0.5115, -0.06561), (0.1082, -0.5264, -0.06546), (0.08201, -0.5264, -0.01211), (0.08201, 0.5264, -0.01211), (0.1082, 0.5264, -0.06546), (0.1082, 0.5115, -0.06546), (0.08201, 0.5115, -0.01211), (0.08201, -0.5115, -0.01211), (0.1082, -0.5115, -0.06546), (-0.08201, -0.5264, -0.01211), (-0.1082, -0.5264, -0.06546), (-0.1082, 0.5264, -0.06546), (-0.08201, 0.5264, -0.01211), (-0.08201, 0.5115, -0.01211), (-0.1082, 0.5115, -0.06546), (-0.1082, -0.5115, -0.06546), (-0.08201, -0.5115, -0.01211), (-0.005994, -0.5264, -0.01222), (-0.03216, -0.5264, -0.06558), (-0.03216, 0.5264, -0.06558), (-0.005994, 0.5264, -0.01222), (-0.005994, 0.5115, -0.01222), (-0.03216, 0.5115, -0.06558), (-0.03216, -0.5115, -0.06558), (-0.005994, -0.5115, -0.01222), (0.07014, -0.5264, -0.01211), (0.04398, -0.5264, -0.06546), (0.04398, 0.5264, -0.06546), (0.07014, 0.5264, -0.01211), (0.07014, 0.5115, -0.01211), (0.04398, 0.5115, -0.06546), (0.04398, -0.5115, -0.06546), (0.07014, -0.5115, -0.01211), (0.1462, -0.5264, -0.01211), (0.1201, -0.5264, -0.06546), (0.1201, 0.5264, -0.06546), (0.1462, 0.5264, -0.01211), (0.1462, 0.5115, -0.01211), (0.1201, 0.5115, -0.06546), (0.1201, -0.5115, -0.06546), (0.1462, -0.5115, -0.01211)], [], [(93, 10, 34), (35, 97, 98), (69, 4, 23), (5, 25, 50), (77, 6, 27), (53, 7, 29), (85, 8, 31), (61, 9, 33), (32, 65, 66), (30, 89, 90), (28, 57, 58), (26, 81, 82), (24, 49, 50), (4, 38, 42), (22, 73, 74), (64, 35, 34), (88, 32, 33), (56, 30, 31), (80, 28, 29), (48, 26, 27), (72, 24, 25), (40, 22, 23), (96, 20, 21), (39, 0, 18), (19, 41, 43), (6, 44, 51), (22, 40, 37), (8, 52, 59), (26, 48, 47), (49, 24, 16), (10, 60, 67), (30, 56, 55), (57, 28, 14), (5, 68, 75), (35, 64, 63), (65, 32, 12), (7, 76, 83), (24, 72, 71), (73, 22, 17), (9, 84, 91), (28, 80, 79), (81, 26, 15), (1, 92, 99), (32, 88, 87), (89, 30, 13), (20, 96, 95), (97, 35, 11), (42, 38, 39), (43, 41, 40), (37, 40, 41), (50, 49, 48), (47, 48, 49), (51, 44, 45), (58, 57, 56), (55, 56, 57), (59, 52, 53), (66, 65, 64), (63, 64, 65), (67, 60, 61), (74, 73, 72), (71, 72, 73), (75, 68, 69), (82, 81, 80), (79, 80, 81), (83, 76, 77), (90, 89, 88), (87, 88, 89), (91, 84, 85), (98, 97, 96), (95, 96, 97), (99, 92, 93), (41, 19, 2), (93, 34, 98), (35, 98, 34), (69, 23, 74), (5, 50, 45), (77, 27, 82), (53, 29, 58), (85, 31, 90), (61, 33, 66), (32, 66, 33), (30, 90, 31), (28, 58, 29), (26, 82, 27), (24, 50, 25), (4, 42, 23), (22, 74, 23), (64, 34, 67), (88, 33, 91), (56, 31, 59), (80, 29, 83), (48, 27, 51), (72, 25, 75), (40, 23, 42), (96, 21, 99), (39, 18, 43), (19, 43, 18), (6, 51, 27), (22, 37, 17), (8, 59, 31), (26, 47, 15), (49, 16, 46), (10, 67, 34), (30, 55, 13), (57, 14, 54), (5, 75, 25), (35, 63, 11), (65, 12, 62), (7, 83, 29), (24, 71, 16), (73, 17, 70), (9, 91, 33), (28, 79, 14), (81, 15, 78), (1, 99, 21), (32, 87, 12), (89, 13, 86), (20, 95, 3), (97, 11, 94), (42, 39, 43), (43, 40, 42), (37, 41, 36), (50, 48, 51), (47, 49, 46), (51, 45, 50), (58, 56, 59), (55, 57, 54), (59, 53, 58), (66, 64, 67), (63, 65, 62), (67, 61, 66), (74, 72, 75), (71, 73, 70), (75, 69, 74), (82, 80, 83), (79, 81, 78), (83, 77, 82), (90, 88, 91), (87, 89, 86), (91, 85, 90), (98, 96, 99), (95, 97, 94), (99, 93, 98), (41, 2, 36)])
me_plane_002.polygons.foreach_set('use_smooth', [True] * 144)
_uv = me_plane_002.uv_layers.new(name='UVMap')
_uv.uv.foreach_set('vector', [0.8945, 0.0, 0.875, 0.0, 0.875, 0.01414, 0.875, 0.9859, 0.8945, 0.9859, 0.8945, 0.01414, 0.1445, 0.0, 0.125, 0.0, 0.125, 0.01414, 0.25, 0.0, 0.25, 0.01414, 0.2695, 0.01414, 0.3943, -3.95e-12, 0.375, 0.0, 0.375, 0.01414, 0.5197, 5.154e-12, 0.5, 0.0, 0.5, 0.01414, 0.6445, 0.0, 0.625, 0.0, 0.625, 0.01414, 0.7695, 0.0, 0.75, 0.0, 0.75, 0.01414, 0.75, 0.9859, 0.7695, 0.9859, 0.7695, 0.01414, 0.625, 0.9859, 0.6445, 0.9859, 0.6445, 0.01414, 0.5, 0.9859, 0.5197, 0.9859, 0.5197, 0.01414, 0.375, 0.9859, 0.3943, 0.9859, 0.3943, 0.01414, 0.25, 0.9859, 0.2695, 0.9859, 0.2695, 0.01414, 0.125, 0.0, 0.1055, 0.0, 0.1055, 0.01414, 0.125, 0.9859, 0.1445, 0.9859, 0.1445, 0.01414, 0.8555, 0.9859, 0.875, 0.9859, 0.875, 0.01414, 0.7305, 0.9859, 0.75, 0.9859, 0.75, 0.01414, 0.6057, 0.9859, 0.625, 0.9859, 0.625, 0.01414, 0.4803, 0.9859, 0.5, 0.9859, 0.5, 0.01414, 0.3555, 0.9859, 0.375, 0.9859, 0.375, 0.01414, 0.2305, 0.9859, 0.25, 0.9859, 0.25, 0.01414, 0.1055, 0.9859, 0.125, 0.9859, 0.125, 0.01414, 0.9805, 0.9859, 1.0, 0.9859, 1.0, 0.01414, 0.01951, 0.0, 0.0, 0.0, 0.0, 0.01414, 0.0, 0.9859, 0.01951, 0.9859, 0.01951, 0.01414, 0.375, 0.0, 0.3555, 0.0, 0.3555, 0.01414, 0.125, 0.9859, 0.1055, 0.9859, 0.1055, 1.0, 0.625, 0.0, 0.6057, 5.069e-12, 0.6057, 0.01414, 0.375, 0.9859, 0.3555, 0.9859, 0.3555, 1.0, 0.2695, 0.9859, 0.25, 0.9859, 0.25, 1.0, 0.875, 0.0, 0.8555, 0.0, 0.8555, 0.01414, 0.625, 0.9859, 0.6057, 0.9859, 0.6057, 1.0, 0.5197, 0.9859, 0.5, 0.9859, 0.5, 1.0, 0.25, 0.0, 0.2305, 0.0, 0.2305, 0.01414, 0.875, 0.9859, 0.8555, 0.9859, 0.8555, 1.0, 0.7695, 0.9859, 0.75, 0.9859, 0.75, 1.0, 0.5, 0.0, 0.4803, -4.001e-12, 0.4803, 0.01414, 0.25, 0.9859, 0.2305, 0.9859, 0.2305, 1.0, 0.1445, 0.9859, 0.125, 0.9859, 0.125, 1.0, 0.75, 0.0, 0.7305, 0.0, 0.7305, 0.01414, 0.5, 0.9859, 0.4803, 0.9859, 0.4803, 1.0, 0.3943, 0.9859, 0.375, 0.9859, 0.375, 1.0, 1.0, 0.0, 0.9805, 0.0, 0.9805, 0.01414, 0.75, 0.9859, 0.7305, 0.9859, 0.7305, 1.0, 0.6445, 0.9859, 0.625, 0.9859, 0.625, 1.0, 1.0, 0.9859, 0.9805, 0.9859, 0.9805, 1.0, 0.8945, 0.9859, 0.875, 0.9859, 0.875, 1.0, 0.1055, 0.01414, 0.1055, 0.0, 0.01951, 0.0, 0.01951, 0.01414, 0.01951, 0.9859, 0.1055, 0.9859, 0.1055, 1.0, 0.1055, 0.9859, 0.01951, 0.9859, 0.2695, 0.01414, 0.2695, 0.9859, 0.3555, 0.9859, 0.3555, 1.0, 0.3555, 0.9859, 0.2695, 0.9859, 0.3555, 0.01414, 0.3555, 0.0, 0.2695, 0.0, 0.5197, 0.01414, 0.5197, 0.9859, 0.6057, 0.9859, 0.6057, 1.0, 0.6057, 0.9859, 0.5197, 0.9859, 0.6057, 0.01414, 0.6057, 5.069e-12, 0.5197, 5.154e-12, 0.7695, 0.01414, 0.7695, 0.9859, 0.8555, 0.9859, 0.8555, 1.0, 0.8555, 0.9859, 0.7695, 0.9859, 0.8555, 0.01414, 0.8555, 0.0, 0.7695, 0.0, 0.1445, 0.01414, 0.1445, 0.9859, 0.2305, 0.9859, 0.2305, 1.0, 0.2305, 0.9859, 0.1445, 0.9859, 0.2305, 0.01414, 0.2305, 0.0, 0.1445, 0.0, 0.3943, 0.01414, 0.3943, 0.9859, 0.4803, 0.9859, 0.4803, 1.0, 0.4803, 0.9859, 0.3943, 0.9859, 0.4803, 0.01414, 0.4803, -4.001e-12, 0.3943, -3.95e-12, 0.6445, 0.01414, 0.6445, 0.9859, 0.7305, 0.9859, 0.7305, 1.0, 0.7305, 0.9859, 0.6445, 0.9859, 0.7305, 0.01414, 0.7305, 0.0, 0.6445, 0.0, 0.8945, 0.01414, 0.8945, 0.9859, 0.9805, 0.9859, 0.9805, 1.0, 0.9805, 0.9859, 0.8945, 0.9859, 0.9805, 0.01414, 0.9805, 0.0, 0.8945, 0.0, 0.01951, 0.9859, 0.0, 0.9859, 0.0, 1.0, 0.8945, 0.0, 0.875, 0.01414, 0.8945, 0.01414, 0.875, 0.9859, 0.8945, 0.01414, 0.875, 0.01414, 0.1445, 0.0, 0.125, 0.01414, 0.1445, 0.01414, 0.25, 0.0, 0.2695, 0.01414, 0.2695, 0.0, 0.3943, -3.95e-12, 0.375, 0.01414, 0.3943, 0.01414, 0.5197, 5.154e-12, 0.5, 0.01414, 0.5197, 0.01414, 0.6445, 0.0, 0.625, 0.01414, 0.6445, 0.01414, 0.7695, 0.0, 0.75, 0.01414, 0.7695, 0.01414, 0.75, 0.9859, 0.7695, 0.01414, 0.75, 0.01414, 0.625, 0.9859, 0.6445, 0.01414, 0.625, 0.01414, 0.5, 0.9859, 0.5197, 0.01414, 0.5, 0.01414, 0.375, 0.9859, 0.3943, 0.01414, 0.375, 0.01414, 0.25, 0.9859, 0.2695, 0.01414, 0.25, 0.01414, 0.125, 0.0, 0.1055, 0.01414, 0.125, 0.01414, 0.125, 0.9859, 0.1445, 0.01414, 0.125, 0.01414, 0.8555, 0.9859, 0.875, 0.01414, 0.8555, 0.01414, 0.7305, 0.9859, 0.75, 0.01414, 0.7305, 0.01414, 0.6057, 0.9859, 0.625, 0.01414, 0.6057, 0.01414, 0.4803, 0.9859, 0.5, 0.01414, 0.4803, 0.01414, 0.3555, 0.9859, 0.375, 0.01414, 0.3555, 0.01414, 0.2305, 0.9859, 0.25, 0.01414, 0.2305, 0.01414, 0.1055, 0.9859, 0.125, 0.01414, 0.1055, 0.01414, 0.9805, 0.9859, 1.0, 0.01414, 0.9805, 0.01414, 0.01951, 0.0, 0.0, 0.01414, 0.01951, 0.01414, 0.0, 0.9859, 0.01951, 0.01414, 0.0, 0.01414, 0.375, 0.0, 0.3555, 0.01414, 0.375, 0.01414, 0.125, 0.9859, 0.1055, 1.0, 0.125, 1.0, 0.625, 0.0, 0.6057, 0.01414, 0.625, 0.01414, 0.375, 0.9859, 0.3555, 1.0, 0.375, 1.0, 0.2695, 0.9859, 0.25, 1.0, 0.2695, 1.0, 0.875, 0.0, 0.8555, 0.01414, 0.875, 0.01414, 0.625, 0.9859, 0.6057, 1.0, 0.625, 1.0, 0.5197, 0.9859, 0.5, 1.0, 0.5197, 1.0, 0.25, 0.0, 0.2305, 0.01414, 0.25, 0.01414, 0.875, 0.9859, 0.8555, 1.0, 0.875, 1.0, 0.7695, 0.9859, 0.75, 1.0, 0.7695, 1.0, 0.5, 0.0, 0.4803, 0.01414, 0.5, 0.01414, 0.25, 0.9859, 0.2305, 1.0, 0.25, 1.0, 0.1445, 0.9859, 0.125, 1.0, 0.1445, 1.0, 0.75, 0.0, 0.7305, 0.01414, 0.75, 0.01414, 0.5, 0.9859, 0.4803, 1.0, 0.5, 1.0, 0.3943, 0.9859, 0.375, 1.0, 0.3943, 1.0, 1.0, 0.0, 0.9805, 0.01414, 1.0, 0.01414, 0.75, 0.9859, 0.7305, 1.0, 0.75, 1.0, 0.6445, 0.9859, 0.625, 1.0, 0.6445, 1.0, 1.0, 0.9859, 0.9805, 1.0, 1.0, 1.0, 0.8945, 0.9859, 0.875, 1.0, 0.8945, 1.0, 0.1055, 0.01414, 0.01951, 0.0, 0.01951, 0.01414, 0.01951, 0.01414, 0.1055, 0.9859, 0.1055, 0.01414, 0.1055, 1.0, 0.01951, 0.9859, 0.01951, 1.0, 0.2695, 0.01414, 0.3555, 0.9859, 0.3555, 0.01414, 0.3555, 1.0, 0.2695, 0.9859, 0.2695, 1.0, 0.3555, 0.01414, 0.2695, 0.0, 0.2695, 0.01414, 0.5197, 0.01414, 0.6057, 0.9859, 0.6057, 0.01414, 0.6057, 1.0, 0.5197, 0.9859, 0.5197, 1.0, 0.6057, 0.01414, 0.5197, 5.154e-12, 0.5197, 0.01414, 0.7695, 0.01414, 0.8555, 0.9859, 0.8555, 0.01414, 0.8555, 1.0, 0.7695, 0.9859, 0.7695, 1.0, 0.8555, 0.01414, 0.7695, 0.0, 0.7695, 0.01414, 0.1445, 0.01414, 0.2305, 0.9859, 0.2305, 0.01414, 0.2305, 1.0, 0.1445, 0.9859, 0.1445, 1.0, 0.2305, 0.01414, 0.1445, 0.0, 0.1445, 0.01414, 0.3943, 0.01414, 0.4803, 0.9859, 0.4803, 0.01414, 0.4803, 1.0, 0.3943, 0.9859, 0.3943, 1.0, 0.4803, 0.01414, 0.3943, -3.95e-12, 0.3943, 0.01414, 0.6445, 0.01414, 0.7305, 0.9859, 0.7305, 0.01414, 0.7305, 1.0, 0.6445, 0.9859, 0.6445, 1.0, 0.7305, 0.01414, 0.6445, 0.0, 0.6445, 0.01414, 0.8945, 0.01414, 0.9805, 0.9859, 0.9805, 0.01414, 0.9805, 1.0, 0.8945, 0.9859, 0.8945, 1.0, 0.9805, 0.01414, 0.8945, 0.0, 0.8945, 0.01414, 0.01951, 0.9859, 0.0, 1.0, 0.01951, 1.0])
me_plane_002.materials.append(mat_material___yellow)
me_plane_002.use_remesh_fix_poles = True
me_plane_002.use_remesh_preserve_attributes = False
me_plane_002.update()
me_plane_003 = bpy.data.meshes.new('Plane.003')
me_plane_003.from_pydata([(-0.1522, -0.5264, 0.0), (0.1522, -0.5264, 0.0), (-0.1522, 0.5264, 0.0), (0.1522, 0.5264, 0.0), (-0.1141, -0.5264, -0.07757), (-0.07608, -0.5264, 0.0), (-0.03804, -0.5264, -0.07757), (0.0, -0.5264, 0.0), (0.03804, -0.5264, -0.07757), (0.07608, -0.5264, 0.0), (0.1141, -0.5264, -0.07757), (0.1141, 0.5264, -0.07757), (0.07608, 0.5264, 0.0), (0.03804, 0.5264, -0.07757), (0.0, 0.5264, 0.0), (-0.03804, 0.5264, -0.07757), (-0.07608, 0.5264, 0.0), (-0.1141, 0.5264, -0.07757), (-0.1522, -0.5115, 0.0), (-0.1522, 0.5115, 0.0), (0.1522, 0.5115, 0.0), (0.1522, -0.5115, 0.0), (-0.1141, 0.5115, -0.07757), (-0.1141, -0.5115, -0.07757), (-0.07608, 0.5115, 0.0), (-0.07608, -0.5115, 0.0), (-0.03804, 0.5115, -0.07757), (-0.03804, -0.5115, -0.07757), (0.0, 0.5115, 0.0), (0.0, -0.5115, 0.0), (0.03804, 0.5115, -0.07757), (0.03804, -0.5115, -0.07757), (0.07608, 0.5115, 0.0), (0.07608, -0.5115, 0.0), (0.1141, -0.5115, -0.07757), (0.1141, 0.5115, -0.07757), (-0.1462, 0.5264, -0.01211), (-0.1201, 0.5264, -0.06546), (-0.1201, -0.5264, -0.06546), (-0.1462, -0.5264, -0.01211), (-0.1201, 0.5115, -0.06546), (-0.1462, 0.5115, -0.01211), (-0.1201, -0.5115, -0.06546), (-0.1462, -0.5115, -0.01211), (-0.04398, -0.5264, -0.06546), (-0.07014, -0.5264, -0.01211), (-0.07014, 0.5264, -0.01211), (-0.04398, 0.5264, -0.06546), (-0.04398, 0.5115, -0.06546), (-0.07014, 0.5115, -0.01211), (-0.07014, -0.5115, -0.01211), (-0.04398, -0.5115, -0.06546), (0.03217, -0.5264, -0.06561), (0.00601, -0.5264, -0.01226), (0.00601, 0.5264, -0.01226), (0.03217, 0.5264, -0.06561), (0.03217, 0.5115, -0.06561), (0.00601, 0.5115, -0.01226), (0.00601, -0.5115, -0.01226), (0.03217, -0.5115, -0.06561), (0.1082, -0.5264, -0.06546), (0.08201, -0.5264, -0.01211), (0.08201, 0.5264, -0.01211), (0.1082, 0.5264, -0.06546), (0.1082, 0.5115, -0.06546), (0.08201, 0.5115, -0.01211), (0.08201, -0.5115, -0.01211), (0.1082, -0.5115, -0.06546), (-0.08201, -0.5264, -0.01211), (-0.1082, -0.5264, -0.06546), (-0.1082, 0.5264, -0.06546), (-0.08201, 0.5264, -0.01211), (-0.08201, 0.5115, -0.01211), (-0.1082, 0.5115, -0.06546), (-0.1082, -0.5115, -0.06546), (-0.08201, -0.5115, -0.01211), (-0.005994, -0.5264, -0.01222), (-0.03216, -0.5264, -0.06558), (-0.03216, 0.5264, -0.06558), (-0.005994, 0.5264, -0.01222), (-0.005994, 0.5115, -0.01222), (-0.03216, 0.5115, -0.06558), (-0.03216, -0.5115, -0.06558), (-0.005994, -0.5115, -0.01222), (0.07014, -0.5264, -0.01211), (0.04398, -0.5264, -0.06546), (0.04398, 0.5264, -0.06546), (0.07014, 0.5264, -0.01211), (0.07014, 0.5115, -0.01211), (0.04398, 0.5115, -0.06546), (0.04398, -0.5115, -0.06546), (0.07014, -0.5115, -0.01211), (0.1462, -0.5264, -0.01211), (0.1201, -0.5264, -0.06546), (0.1201, 0.5264, -0.06546), (0.1462, 0.5264, -0.01211), (0.1462, 0.5115, -0.01211), (0.1201, 0.5115, -0.06546), (0.1201, -0.5115, -0.06546), (0.1462, -0.5115, -0.01211)], [], [(93, 10, 34), (35, 97, 98), (69, 4, 23), (5, 25, 50), (77, 6, 27), (53, 7, 29), (85, 8, 31), (61, 9, 33), (32, 65, 66), (30, 89, 90), (28, 57, 58), (26, 81, 82), (24, 49, 50), (4, 38, 42), (22, 73, 74), (64, 35, 34), (88, 32, 33), (56, 30, 31), (80, 28, 29), (48, 26, 27), (72, 24, 25), (40, 22, 23), (96, 20, 21), (39, 0, 18), (19, 41, 43), (6, 44, 51), (22, 40, 37), (8, 52, 59), (26, 48, 47), (49, 24, 16), (10, 60, 67), (30, 56, 55), (57, 28, 14), (5, 68, 75), (35, 64, 63), (65, 32, 12), (7, 76, 83), (24, 72, 71), (73, 22, 17), (9, 84, 91), (28, 80, 79), (81, 26, 15), (1, 92, 99), (32, 88, 87), (89, 30, 13), (20, 96, 95), (97, 35, 11), (42, 38, 39), (43, 41, 40), (37, 40, 41), (50, 49, 48), (47, 48, 49), (51, 44, 45), (58, 57, 56), (55, 56, 57), (59, 52, 53), (66, 65, 64), (63, 64, 65), (67, 60, 61), (74, 73, 72), (71, 72, 73), (75, 68, 69), (82, 81, 80), (79, 80, 81), (83, 76, 77), (90, 89, 88), (87, 88, 89), (91, 84, 85), (98, 97, 96), (95, 96, 97), (99, 92, 93), (41, 19, 2), (93, 34, 98), (35, 98, 34), (69, 23, 74), (5, 50, 45), (77, 27, 82), (53, 29, 58), (85, 31, 90), (61, 33, 66), (32, 66, 33), (30, 90, 31), (28, 58, 29), (26, 82, 27), (24, 50, 25), (4, 42, 23), (22, 74, 23), (64, 34, 67), (88, 33, 91), (56, 31, 59), (80, 29, 83), (48, 27, 51), (72, 25, 75), (40, 23, 42), (96, 21, 99), (39, 18, 43), (19, 43, 18), (6, 51, 27), (22, 37, 17), (8, 59, 31), (26, 47, 15), (49, 16, 46), (10, 67, 34), (30, 55, 13), (57, 14, 54), (5, 75, 25), (35, 63, 11), (65, 12, 62), (7, 83, 29), (24, 71, 16), (73, 17, 70), (9, 91, 33), (28, 79, 14), (81, 15, 78), (1, 99, 21), (32, 87, 12), (89, 13, 86), (20, 95, 3), (97, 11, 94), (42, 39, 43), (43, 40, 42), (37, 41, 36), (50, 48, 51), (47, 49, 46), (51, 45, 50), (58, 56, 59), (55, 57, 54), (59, 53, 58), (66, 64, 67), (63, 65, 62), (67, 61, 66), (74, 72, 75), (71, 73, 70), (75, 69, 74), (82, 80, 83), (79, 81, 78), (83, 77, 82), (90, 88, 91), (87, 89, 86), (91, 85, 90), (98, 96, 99), (95, 97, 94), (99, 93, 98), (41, 2, 36)])
me_plane_003.polygons.foreach_set('use_smooth', [True] * 144)
_uv = me_plane_003.uv_layers.new(name='UVMap')
_uv.uv.foreach_set('vector', [0.8945, 0.0, 0.875, 0.0, 0.875, 0.01414, 0.875, 0.9859, 0.8945, 0.9859, 0.8945, 0.01414, 0.1445, 0.0, 0.125, 0.0, 0.125, 0.01414, 0.25, 0.0, 0.25, 0.01414, 0.2695, 0.01414, 0.3943, -3.95e-12, 0.375, 0.0, 0.375, 0.01414, 0.5197, 5.154e-12, 0.5, 0.0, 0.5, 0.01414, 0.6445, 0.0, 0.625, 0.0, 0.625, 0.01414, 0.7695, 0.0, 0.75, 0.0, 0.75, 0.01414, 0.75, 0.9859, 0.7695, 0.9859, 0.7695, 0.01414, 0.625, 0.9859, 0.6445, 0.9859, 0.6445, 0.01414, 0.5, 0.9859, 0.5197, 0.9859, 0.5197, 0.01414, 0.375, 0.9859, 0.3943, 0.9859, 0.3943, 0.01414, 0.25, 0.9859, 0.2695, 0.9859, 0.2695, 0.01414, 0.125, 0.0, 0.1055, 0.0, 0.1055, 0.01414, 0.125, 0.9859, 0.1445, 0.9859, 0.1445, 0.01414, 0.8555, 0.9859, 0.875, 0.9859, 0.875, 0.01414, 0.7305, 0.9859, 0.75, 0.9859, 0.75, 0.01414, 0.6057, 0.9859, 0.625, 0.9859, 0.625, 0.01414, 0.4803, 0.9859, 0.5, 0.9859, 0.5, 0.01414, 0.3555, 0.9859, 0.375, 0.9859, 0.375, 0.01414, 0.2305, 0.9859, 0.25, 0.9859, 0.25, 0.01414, 0.1055, 0.9859, 0.125, 0.9859, 0.125, 0.01414, 0.9805, 0.9859, 1.0, 0.9859, 1.0, 0.01414, 0.01951, 0.0, 0.0, 0.0, 0.0, 0.01414, 0.0, 0.9859, 0.01951, 0.9859, 0.01951, 0.01414, 0.375, 0.0, 0.3555, 0.0, 0.3555, 0.01414, 0.125, 0.9859, 0.1055, 0.9859, 0.1055, 1.0, 0.625, 0.0, 0.6057, 5.069e-12, 0.6057, 0.01414, 0.375, 0.9859, 0.3555, 0.9859, 0.3555, 1.0, 0.2695, 0.9859, 0.25, 0.9859, 0.25, 1.0, 0.875, 0.0, 0.8555, 0.0, 0.8555, 0.01414, 0.625, 0.9859, 0.6057, 0.9859, 0.6057, 1.0, 0.5197, 0.9859, 0.5, 0.9859, 0.5, 1.0, 0.25, 0.0, 0.2305, 0.0, 0.2305, 0.01414, 0.875, 0.9859, 0.8555, 0.9859, 0.8555, 1.0, 0.7695, 0.9859, 0.75, 0.9859, 0.75, 1.0, 0.5, 0.0, 0.4803, -4.001e-12, 0.4803, 0.01414, 0.25, 0.9859, 0.2305, 0.9859, 0.2305, 1.0, 0.1445, 0.9859, 0.125, 0.9859, 0.125, 1.0, 0.75, 0.0, 0.7305, 0.0, 0.7305, 0.01414, 0.5, 0.9859, 0.4803, 0.9859, 0.4803, 1.0, 0.3943, 0.9859, 0.375, 0.9859, 0.375, 1.0, 1.0, 0.0, 0.9805, 0.0, 0.9805, 0.01414, 0.75, 0.9859, 0.7305, 0.9859, 0.7305, 1.0, 0.6445, 0.9859, 0.625, 0.9859, 0.625, 1.0, 1.0, 0.9859, 0.9805, 0.9859, 0.9805, 1.0, 0.8945, 0.9859, 0.875, 0.9859, 0.875, 1.0, 0.1055, 0.01414, 0.1055, 0.0, 0.01951, 0.0, 0.01951, 0.01414, 0.01951, 0.9859, 0.1055, 0.9859, 0.1055, 1.0, 0.1055, 0.9859, 0.01951, 0.9859, 0.2695, 0.01414, 0.2695, 0.9859, 0.3555, 0.9859, 0.3555, 1.0, 0.3555, 0.9859, 0.2695, 0.9859, 0.3555, 0.01414, 0.3555, 0.0, 0.2695, 0.0, 0.5197, 0.01414, 0.5197, 0.9859, 0.6057, 0.9859, 0.6057, 1.0, 0.6057, 0.9859, 0.5197, 0.9859, 0.6057, 0.01414, 0.6057, 5.069e-12, 0.5197, 5.154e-12, 0.7695, 0.01414, 0.7695, 0.9859, 0.8555, 0.9859, 0.8555, 1.0, 0.8555, 0.9859, 0.7695, 0.9859, 0.8555, 0.01414, 0.8555, 0.0, 0.7695, 0.0, 0.1445, 0.01414, 0.1445, 0.9859, 0.2305, 0.9859, 0.2305, 1.0, 0.2305, 0.9859, 0.1445, 0.9859, 0.2305, 0.01414, 0.2305, 0.0, 0.1445, 0.0, 0.3943, 0.01414, 0.3943, 0.9859, 0.4803, 0.9859, 0.4803, 1.0, 0.4803, 0.9859, 0.3943, 0.9859, 0.4803, 0.01414, 0.4803, -4.001e-12, 0.3943, -3.95e-12, 0.6445, 0.01414, 0.6445, 0.9859, 0.7305, 0.9859, 0.7305, 1.0, 0.7305, 0.9859, 0.6445, 0.9859, 0.7305, 0.01414, 0.7305, 0.0, 0.6445, 0.0, 0.8945, 0.01414, 0.8945, 0.9859, 0.9805, 0.9859, 0.9805, 1.0, 0.9805, 0.9859, 0.8945, 0.9859, 0.9805, 0.01414, 0.9805, 0.0, 0.8945, 0.0, 0.01951, 0.9859, 0.0, 0.9859, 0.0, 1.0, 0.8945, 0.0, 0.875, 0.01414, 0.8945, 0.01414, 0.875, 0.9859, 0.8945, 0.01414, 0.875, 0.01414, 0.1445, 0.0, 0.125, 0.01414, 0.1445, 0.01414, 0.25, 0.0, 0.2695, 0.01414, 0.2695, 0.0, 0.3943, -3.95e-12, 0.375, 0.01414, 0.3943, 0.01414, 0.5197, 5.154e-12, 0.5, 0.01414, 0.5197, 0.01414, 0.6445, 0.0, 0.625, 0.01414, 0.6445, 0.01414, 0.7695, 0.0, 0.75, 0.01414, 0.7695, 0.01414, 0.75, 0.9859, 0.7695, 0.01414, 0.75, 0.01414, 0.625, 0.9859, 0.6445, 0.01414, 0.625, 0.01414, 0.5, 0.9859, 0.5197, 0.01414, 0.5, 0.01414, 0.375, 0.9859, 0.3943, 0.01414, 0.375, 0.01414, 0.25, 0.9859, 0.2695, 0.01414, 0.25, 0.01414, 0.125, 0.0, 0.1055, 0.01414, 0.125, 0.01414, 0.125, 0.9859, 0.1445, 0.01414, 0.125, 0.01414, 0.8555, 0.9859, 0.875, 0.01414, 0.8555, 0.01414, 0.7305, 0.9859, 0.75, 0.01414, 0.7305, 0.01414, 0.6057, 0.9859, 0.625, 0.01414, 0.6057, 0.01414, 0.4803, 0.9859, 0.5, 0.01414, 0.4803, 0.01414, 0.3555, 0.9859, 0.375, 0.01414, 0.3555, 0.01414, 0.2305, 0.9859, 0.25, 0.01414, 0.2305, 0.01414, 0.1055, 0.9859, 0.125, 0.01414, 0.1055, 0.01414, 0.9805, 0.9859, 1.0, 0.01414, 0.9805, 0.01414, 0.01951, 0.0, 0.0, 0.01414, 0.01951, 0.01414, 0.0, 0.9859, 0.01951, 0.01414, 0.0, 0.01414, 0.375, 0.0, 0.3555, 0.01414, 0.375, 0.01414, 0.125, 0.9859, 0.1055, 1.0, 0.125, 1.0, 0.625, 0.0, 0.6057, 0.01414, 0.625, 0.01414, 0.375, 0.9859, 0.3555, 1.0, 0.375, 1.0, 0.2695, 0.9859, 0.25, 1.0, 0.2695, 1.0, 0.875, 0.0, 0.8555, 0.01414, 0.875, 0.01414, 0.625, 0.9859, 0.6057, 1.0, 0.625, 1.0, 0.5197, 0.9859, 0.5, 1.0, 0.5197, 1.0, 0.25, 0.0, 0.2305, 0.01414, 0.25, 0.01414, 0.875, 0.9859, 0.8555, 1.0, 0.875, 1.0, 0.7695, 0.9859, 0.75, 1.0, 0.7695, 1.0, 0.5, 0.0, 0.4803, 0.01414, 0.5, 0.01414, 0.25, 0.9859, 0.2305, 1.0, 0.25, 1.0, 0.1445, 0.9859, 0.125, 1.0, 0.1445, 1.0, 0.75, 0.0, 0.7305, 0.01414, 0.75, 0.01414, 0.5, 0.9859, 0.4803, 1.0, 0.5, 1.0, 0.3943, 0.9859, 0.375, 1.0, 0.3943, 1.0, 1.0, 0.0, 0.9805, 0.01414, 1.0, 0.01414, 0.75, 0.9859, 0.7305, 1.0, 0.75, 1.0, 0.6445, 0.9859, 0.625, 1.0, 0.6445, 1.0, 1.0, 0.9859, 0.9805, 1.0, 1.0, 1.0, 0.8945, 0.9859, 0.875, 1.0, 0.8945, 1.0, 0.1055, 0.01414, 0.01951, 0.0, 0.01951, 0.01414, 0.01951, 0.01414, 0.1055, 0.9859, 0.1055, 0.01414, 0.1055, 1.0, 0.01951, 0.9859, 0.01951, 1.0, 0.2695, 0.01414, 0.3555, 0.9859, 0.3555, 0.01414, 0.3555, 1.0, 0.2695, 0.9859, 0.2695, 1.0, 0.3555, 0.01414, 0.2695, 0.0, 0.2695, 0.01414, 0.5197, 0.01414, 0.6057, 0.9859, 0.6057, 0.01414, 0.6057, 1.0, 0.5197, 0.9859, 0.5197, 1.0, 0.6057, 0.01414, 0.5197, 5.154e-12, 0.5197, 0.01414, 0.7695, 0.01414, 0.8555, 0.9859, 0.8555, 0.01414, 0.8555, 1.0, 0.7695, 0.9859, 0.7695, 1.0, 0.8555, 0.01414, 0.7695, 0.0, 0.7695, 0.01414, 0.1445, 0.01414, 0.2305, 0.9859, 0.2305, 0.01414, 0.2305, 1.0, 0.1445, 0.9859, 0.1445, 1.0, 0.2305, 0.01414, 0.1445, 0.0, 0.1445, 0.01414, 0.3943, 0.01414, 0.4803, 0.9859, 0.4803, 0.01414, 0.4803, 1.0, 0.3943, 0.9859, 0.3943, 1.0, 0.4803, 0.01414, 0.3943, -3.95e-12, 0.3943, 0.01414, 0.6445, 0.01414, 0.7305, 0.9859, 0.7305, 0.01414, 0.7305, 1.0, 0.6445, 0.9859, 0.6445, 1.0, 0.7305, 0.01414, 0.6445, 0.0, 0.6445, 0.01414, 0.8945, 0.01414, 0.9805, 0.9859, 0.9805, 0.01414, 0.9805, 1.0, 0.8945, 0.9859, 0.8945, 1.0, 0.9805, 0.01414, 0.8945, 0.0, 0.8945, 0.01414, 0.01951, 0.9859, 0.0, 1.0, 0.01951, 1.0])
me_plane_003.materials.append(mat_material___yellow_001)
me_plane_003.use_remesh_fix_poles = True
me_plane_003.use_remesh_preserve_attributes = False
me_plane_003.update()

# ---- objects
ob_curtain_rod = bpy.data.objects.new('curtain_rod', me_cylinder_001)
ob_curtain_left = bpy.data.objects.new('curtain_left', me_plane_002)
ob_curtain_right = bpy.data.objects.new('curtain_right', me_plane_003)

# ---- transforms, parenting, visibility, modifiers, constraints
ob_curtain_rod.location = (-0.3046, -0.03166, 1.859)
ob_curtain_rod.rotation_euler = (-0.0, 1.571, 0.0)
ob_curtain_rod.scale = (1.77, 1.77, 1.77)
_m = ob_curtain_rod.modifiers.new('Bevel', 'BEVEL')
_m.width = 0.02
_m.width_pct = 0.02
_m.segments = 2
_m = ob_curtain_rod.modifiers.new('Subdivision', 'SUBSURF')
_m.levels = 2
_m = ob_curtain_rod.modifiers.new('Auto Smooth', 'NODES')
_m.node_group = ng_auto_smooth
_gi = [s.identifier for s in ng_auto_smooth.interface.items_tree if s.item_type == 'SOCKET' and s.in_out == 'INPUT']
_m[_gi[1]] = 0.5236  # Angle
ob_curtain_left.location = (-0.7467, -0.1127, 1.03)
ob_curtain_left.rotation_euler = (1.571, -0.0, 0.0)
ob_curtain_left.scale = (1.77, 1.77, 1.77)
_m = ob_curtain_left.modifiers.new('Solidify', 'SOLIDIFY')
_m.use_even_offset = True
_m = ob_curtain_left.modifiers.new('Subdivision', 'SUBSURF')
_m.levels = 2
ob_curtain_right.location = (0.7433, -0.1127, 1.03)
ob_curtain_right.rotation_euler = (1.571, -0.0, 0.0)
ob_curtain_right.scale = (1.77, 1.77, 1.77)
_m = ob_curtain_right.modifiers.new('Solidify', 'SOLIDIFY')
_m.use_even_offset = True
_m = ob_curtain_right.modifiers.new('Subdivision', 'SUBSURF')
_m.levels = 2

# ---- collection membership
scene.collection.objects.link(ob_curtain_rod)
scene.collection.objects.link(ob_curtain_left)
scene.collection.objects.link(ob_curtain_right)

# ---- scene / render settings (as saved in the file)
scene.frame_start = 1; scene.frame_end = 250; scene.frame_set(1)
scene.render.engine = 'BLENDER_EEVEE_NEXT'
bpy.context.view_layer.update()

# ---- added for rendering (the .blend has no active camera and no usable light): camera, sun
cam_auto = bpy.data.cameras.new('AutoCamera')
cam_auto.lens = 50.0
cam_auto.sensor_width = 36.0
cam_auto.clip_end = 1000.0
ob_auto_camera = bpy.data.objects.new('AutoCamera', cam_auto)
scene.collection.objects.link(ob_auto_camera)
ob_auto_camera.location = (2.69972, -3.24317, 3.19046)
ob_auto_camera.rotation_euler = (1.09748, -7.21219e-08, 0.694738)
scene.camera = ob_auto_camera
light_auto_sun = bpy.data.lights.new('AutoSun', 'SUN')
light_auto_sun.energy = 3.0
light_auto_sun.angle = 0.0523599
ob_auto_sun = bpy.data.objects.new('AutoSun', light_auto_sun)
scene.collection.objects.link(ob_auto_sun)
ob_auto_sun.rotation_euler = (0.872665, 0.174533, 0.523599)
bpy.context.view_layer.update()
